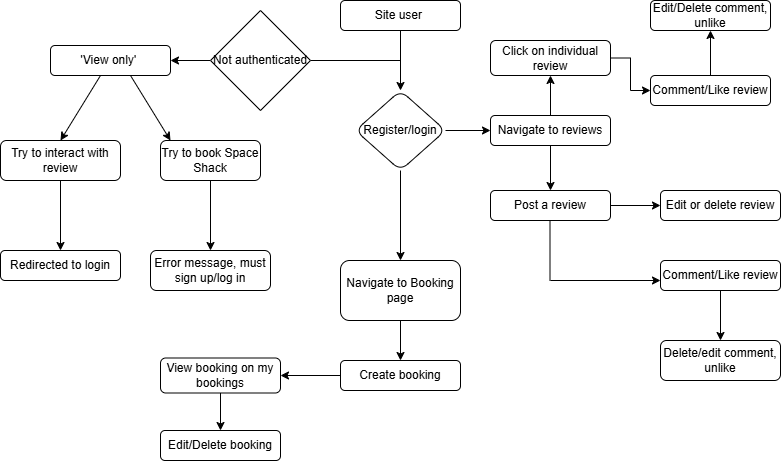

The diagram above was exported from draw.io. Its source (the exported page's mxGraphModel, read from the mxfile embedded in the PNG):
<mxGraphModel dx="1368" dy="726" grid="1" gridSize="10" guides="1" tooltips="1" connect="1" arrows="1" fold="1" page="1" pageScale="1" pageWidth="827" pageHeight="1169" math="0" shadow="0">
  <root>
    <mxCell id="0" />
    <mxCell id="1" parent="0" />
    <mxCell id="APVfbgdO5KxjUYoC7qyt-3" value="" style="edgeStyle=orthogonalEdgeStyle;rounded=0;orthogonalLoop=1;jettySize=auto;html=1;" edge="1" parent="1" source="APVfbgdO5KxjUYoC7qyt-1" target="APVfbgdO5KxjUYoC7qyt-2">
      <mxGeometry relative="1" as="geometry" />
    </mxCell>
    <mxCell id="APVfbgdO5KxjUYoC7qyt-1" value="Site user&amp;nbsp;" style="rounded=1;whiteSpace=wrap;html=1;" vertex="1" parent="1">
      <mxGeometry x="340" y="50" width="120" height="30" as="geometry" />
    </mxCell>
    <mxCell id="APVfbgdO5KxjUYoC7qyt-18" value="" style="edgeStyle=orthogonalEdgeStyle;rounded=0;orthogonalLoop=1;jettySize=auto;html=1;" edge="1" parent="1" source="APVfbgdO5KxjUYoC7qyt-2" target="APVfbgdO5KxjUYoC7qyt-17">
      <mxGeometry relative="1" as="geometry" />
    </mxCell>
    <mxCell id="APVfbgdO5KxjUYoC7qyt-26" value="" style="edgeStyle=orthogonalEdgeStyle;rounded=0;orthogonalLoop=1;jettySize=auto;html=1;" edge="1" parent="1" source="APVfbgdO5KxjUYoC7qyt-2" target="APVfbgdO5KxjUYoC7qyt-25">
      <mxGeometry relative="1" as="geometry" />
    </mxCell>
    <mxCell id="APVfbgdO5KxjUYoC7qyt-2" value="Register/login" style="rhombus;whiteSpace=wrap;html=1;rounded=1;" vertex="1" parent="1">
      <mxGeometry x="355" y="140" width="90" height="80" as="geometry" />
    </mxCell>
    <mxCell id="APVfbgdO5KxjUYoC7qyt-4" value="" style="endArrow=none;html=1;rounded=0;" edge="1" parent="1" source="APVfbgdO5KxjUYoC7qyt-5">
      <mxGeometry width="50" height="50" relative="1" as="geometry">
        <mxPoint x="260" y="110" as="sourcePoint" />
        <mxPoint x="400" y="110" as="targetPoint" />
      </mxGeometry>
    </mxCell>
    <mxCell id="APVfbgdO5KxjUYoC7qyt-6" value="" style="endArrow=none;html=1;rounded=0;" edge="1" parent="1" target="APVfbgdO5KxjUYoC7qyt-5">
      <mxGeometry width="50" height="50" relative="1" as="geometry">
        <mxPoint x="260" y="110" as="sourcePoint" />
        <mxPoint x="400" y="110" as="targetPoint" />
      </mxGeometry>
    </mxCell>
    <mxCell id="APVfbgdO5KxjUYoC7qyt-8" value="" style="edgeStyle=orthogonalEdgeStyle;rounded=0;orthogonalLoop=1;jettySize=auto;html=1;" edge="1" parent="1" source="APVfbgdO5KxjUYoC7qyt-5" target="APVfbgdO5KxjUYoC7qyt-7">
      <mxGeometry relative="1" as="geometry" />
    </mxCell>
    <mxCell id="APVfbgdO5KxjUYoC7qyt-5" value="Not authenticated" style="rhombus;whiteSpace=wrap;html=1;" vertex="1" parent="1">
      <mxGeometry x="210" y="60" width="100" height="100" as="geometry" />
    </mxCell>
    <mxCell id="APVfbgdO5KxjUYoC7qyt-7" value="'View only'&amp;nbsp;" style="rounded=1;whiteSpace=wrap;html=1;" vertex="1" parent="1">
      <mxGeometry x="50" y="95" width="120" height="30" as="geometry" />
    </mxCell>
    <mxCell id="APVfbgdO5KxjUYoC7qyt-9" value="" style="endArrow=classic;html=1;rounded=0;" edge="1" parent="1">
      <mxGeometry width="50" height="50" relative="1" as="geometry">
        <mxPoint x="130" y="125" as="sourcePoint" />
        <mxPoint x="170" y="190" as="targetPoint" />
      </mxGeometry>
    </mxCell>
    <mxCell id="APVfbgdO5KxjUYoC7qyt-10" value="" style="endArrow=classic;html=1;rounded=0;" edge="1" parent="1">
      <mxGeometry width="50" height="50" relative="1" as="geometry">
        <mxPoint x="100" y="125" as="sourcePoint" />
        <mxPoint x="60" y="190" as="targetPoint" />
      </mxGeometry>
    </mxCell>
    <mxCell id="APVfbgdO5KxjUYoC7qyt-13" value="" style="edgeStyle=orthogonalEdgeStyle;rounded=0;orthogonalLoop=1;jettySize=auto;html=1;" edge="1" parent="1" source="APVfbgdO5KxjUYoC7qyt-11" target="APVfbgdO5KxjUYoC7qyt-12">
      <mxGeometry relative="1" as="geometry" />
    </mxCell>
    <mxCell id="APVfbgdO5KxjUYoC7qyt-11" value="Try to book Space Shack" style="rounded=1;whiteSpace=wrap;html=1;" vertex="1" parent="1">
      <mxGeometry x="160" y="190" width="100" height="40" as="geometry" />
    </mxCell>
    <mxCell id="APVfbgdO5KxjUYoC7qyt-12" value="Error message, must sign up/log in" style="whiteSpace=wrap;html=1;rounded=1;" vertex="1" parent="1">
      <mxGeometry x="150" y="300" width="120" height="40" as="geometry" />
    </mxCell>
    <mxCell id="APVfbgdO5KxjUYoC7qyt-16" value="" style="edgeStyle=orthogonalEdgeStyle;rounded=0;orthogonalLoop=1;jettySize=auto;html=1;" edge="1" parent="1" source="APVfbgdO5KxjUYoC7qyt-14" target="APVfbgdO5KxjUYoC7qyt-15">
      <mxGeometry relative="1" as="geometry" />
    </mxCell>
    <mxCell id="APVfbgdO5KxjUYoC7qyt-14" value="Try to interact with review" style="rounded=1;whiteSpace=wrap;html=1;" vertex="1" parent="1">
      <mxGeometry y="190" width="120" height="40" as="geometry" />
    </mxCell>
    <mxCell id="APVfbgdO5KxjUYoC7qyt-15" value="Redirected to login" style="whiteSpace=wrap;html=1;rounded=1;" vertex="1" parent="1">
      <mxGeometry y="300" width="120" height="30" as="geometry" />
    </mxCell>
    <mxCell id="APVfbgdO5KxjUYoC7qyt-20" value="" style="edgeStyle=orthogonalEdgeStyle;rounded=0;orthogonalLoop=1;jettySize=auto;html=1;" edge="1" parent="1" source="APVfbgdO5KxjUYoC7qyt-17" target="APVfbgdO5KxjUYoC7qyt-19">
      <mxGeometry relative="1" as="geometry" />
    </mxCell>
    <mxCell id="APVfbgdO5KxjUYoC7qyt-17" value="Navigate to Booking page" style="whiteSpace=wrap;html=1;rounded=1;" vertex="1" parent="1">
      <mxGeometry x="340" y="310" width="120" height="60" as="geometry" />
    </mxCell>
    <mxCell id="APVfbgdO5KxjUYoC7qyt-22" value="" style="edgeStyle=orthogonalEdgeStyle;rounded=0;orthogonalLoop=1;jettySize=auto;html=1;" edge="1" parent="1" source="APVfbgdO5KxjUYoC7qyt-19" target="APVfbgdO5KxjUYoC7qyt-21">
      <mxGeometry relative="1" as="geometry" />
    </mxCell>
    <mxCell id="APVfbgdO5KxjUYoC7qyt-19" value="Create booking" style="whiteSpace=wrap;html=1;rounded=1;" vertex="1" parent="1">
      <mxGeometry x="340" y="410" width="120" height="30" as="geometry" />
    </mxCell>
    <mxCell id="APVfbgdO5KxjUYoC7qyt-24" value="" style="edgeStyle=orthogonalEdgeStyle;rounded=0;orthogonalLoop=1;jettySize=auto;html=1;" edge="1" parent="1" source="APVfbgdO5KxjUYoC7qyt-21" target="APVfbgdO5KxjUYoC7qyt-23">
      <mxGeometry relative="1" as="geometry" />
    </mxCell>
    <mxCell id="APVfbgdO5KxjUYoC7qyt-21" value="View booking on my bookings" style="whiteSpace=wrap;html=1;rounded=1;" vertex="1" parent="1">
      <mxGeometry x="160" y="407.5" width="120" height="35" as="geometry" />
    </mxCell>
    <mxCell id="APVfbgdO5KxjUYoC7qyt-23" value="Edit/Delete booking" style="whiteSpace=wrap;html=1;rounded=1;" vertex="1" parent="1">
      <mxGeometry x="160" y="480" width="120" height="30" as="geometry" />
    </mxCell>
    <mxCell id="APVfbgdO5KxjUYoC7qyt-28" value="" style="edgeStyle=orthogonalEdgeStyle;rounded=0;orthogonalLoop=1;jettySize=auto;html=1;" edge="1" parent="1" source="APVfbgdO5KxjUYoC7qyt-25" target="APVfbgdO5KxjUYoC7qyt-27">
      <mxGeometry relative="1" as="geometry" />
    </mxCell>
    <mxCell id="APVfbgdO5KxjUYoC7qyt-37" value="" style="edgeStyle=orthogonalEdgeStyle;rounded=0;orthogonalLoop=1;jettySize=auto;html=1;" edge="1" parent="1" source="APVfbgdO5KxjUYoC7qyt-25" target="APVfbgdO5KxjUYoC7qyt-36">
      <mxGeometry relative="1" as="geometry" />
    </mxCell>
    <mxCell id="APVfbgdO5KxjUYoC7qyt-25" value="Navigate to reviews" style="whiteSpace=wrap;html=1;rounded=1;" vertex="1" parent="1">
      <mxGeometry x="490" y="165" width="120" height="30" as="geometry" />
    </mxCell>
    <mxCell id="APVfbgdO5KxjUYoC7qyt-30" value="" style="edgeStyle=orthogonalEdgeStyle;rounded=0;orthogonalLoop=1;jettySize=auto;html=1;" edge="1" parent="1" source="APVfbgdO5KxjUYoC7qyt-27" target="APVfbgdO5KxjUYoC7qyt-29">
      <mxGeometry relative="1" as="geometry" />
    </mxCell>
    <mxCell id="APVfbgdO5KxjUYoC7qyt-27" value="Post a review" style="whiteSpace=wrap;html=1;rounded=1;" vertex="1" parent="1">
      <mxGeometry x="490" y="240" width="120" height="30" as="geometry" />
    </mxCell>
    <mxCell id="APVfbgdO5KxjUYoC7qyt-29" value="Edit or delete review" style="whiteSpace=wrap;html=1;rounded=1;" vertex="1" parent="1">
      <mxGeometry x="660" y="240" width="120" height="30" as="geometry" />
    </mxCell>
    <mxCell id="APVfbgdO5KxjUYoC7qyt-35" value="" style="edgeStyle=orthogonalEdgeStyle;rounded=0;orthogonalLoop=1;jettySize=auto;html=1;" edge="1" parent="1" source="APVfbgdO5KxjUYoC7qyt-31" target="APVfbgdO5KxjUYoC7qyt-34">
      <mxGeometry relative="1" as="geometry" />
    </mxCell>
    <mxCell id="APVfbgdO5KxjUYoC7qyt-31" value="Comment/Like review" style="whiteSpace=wrap;html=1;rounded=1;" vertex="1" parent="1">
      <mxGeometry x="660" y="310" width="120" height="30" as="geometry" />
    </mxCell>
    <mxCell id="APVfbgdO5KxjUYoC7qyt-32" value="" style="endArrow=none;html=1;rounded=0;" edge="1" parent="1">
      <mxGeometry width="50" height="50" relative="1" as="geometry">
        <mxPoint x="549.5" y="330" as="sourcePoint" />
        <mxPoint x="549.5" y="270" as="targetPoint" />
      </mxGeometry>
    </mxCell>
    <mxCell id="APVfbgdO5KxjUYoC7qyt-33" value="" style="endArrow=classic;html=1;rounded=0;" edge="1" parent="1">
      <mxGeometry width="50" height="50" relative="1" as="geometry">
        <mxPoint x="550" y="330" as="sourcePoint" />
        <mxPoint x="660" y="330" as="targetPoint" />
      </mxGeometry>
    </mxCell>
    <mxCell id="APVfbgdO5KxjUYoC7qyt-34" value="Delete/edit comment, unlike" style="whiteSpace=wrap;html=1;rounded=1;" vertex="1" parent="1">
      <mxGeometry x="660" y="390" width="120" height="40" as="geometry" />
    </mxCell>
    <mxCell id="APVfbgdO5KxjUYoC7qyt-40" value="" style="edgeStyle=orthogonalEdgeStyle;rounded=0;orthogonalLoop=1;jettySize=auto;html=1;" edge="1" parent="1" source="APVfbgdO5KxjUYoC7qyt-36" target="APVfbgdO5KxjUYoC7qyt-38">
      <mxGeometry relative="1" as="geometry" />
    </mxCell>
    <mxCell id="APVfbgdO5KxjUYoC7qyt-36" value="Click on individual review" style="whiteSpace=wrap;html=1;rounded=1;" vertex="1" parent="1">
      <mxGeometry x="490" y="90" width="120" height="35" as="geometry" />
    </mxCell>
    <mxCell id="APVfbgdO5KxjUYoC7qyt-42" value="" style="edgeStyle=orthogonalEdgeStyle;rounded=0;orthogonalLoop=1;jettySize=auto;html=1;" edge="1" parent="1" source="APVfbgdO5KxjUYoC7qyt-38" target="APVfbgdO5KxjUYoC7qyt-41">
      <mxGeometry relative="1" as="geometry" />
    </mxCell>
    <mxCell id="APVfbgdO5KxjUYoC7qyt-38" value="Comment/Like review" style="whiteSpace=wrap;html=1;rounded=1;" vertex="1" parent="1">
      <mxGeometry x="650" y="125" width="120" height="30" as="geometry" />
    </mxCell>
    <mxCell id="APVfbgdO5KxjUYoC7qyt-41" value="Edit/Delete comment, unlike" style="whiteSpace=wrap;html=1;rounded=1;" vertex="1" parent="1">
      <mxGeometry x="650" y="50" width="120" height="30" as="geometry" />
    </mxCell>
  </root>
</mxGraphModel>